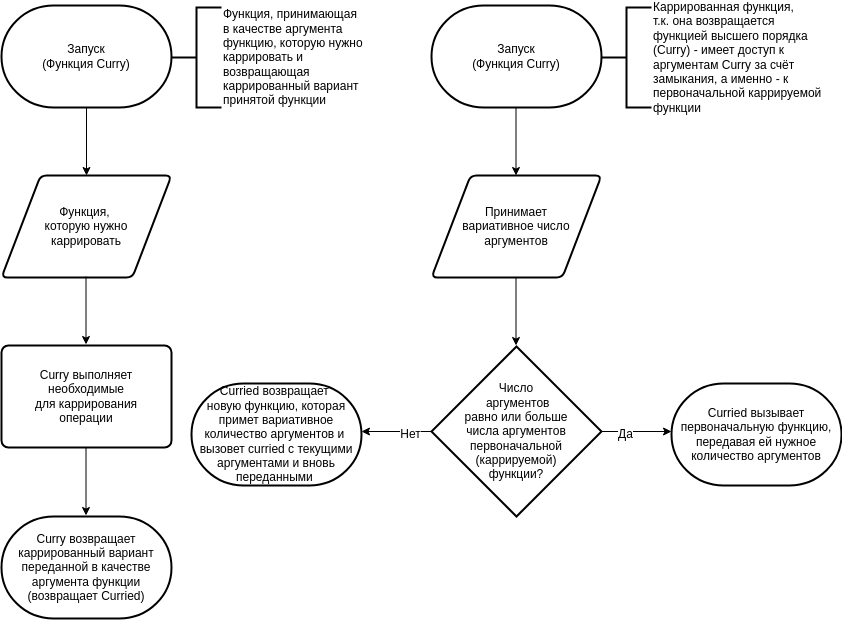

The diagram above was exported from draw.io. Its source (the exported page's mxGraphModel, read from the mxfile embedded in the PNG):
<mxGraphModel dx="788" dy="451" grid="1" gridSize="10" guides="1" tooltips="1" connect="1" arrows="1" fold="1" page="1" pageScale="1" pageWidth="850" pageHeight="1100" math="0" shadow="0">
  <root>
    <mxCell id="0" />
    <mxCell id="1" parent="0" />
    <mxCell id="3" value="Запуск&lt;br&gt;(Функция Curry)" style="strokeWidth=2;html=1;shape=mxgraph.flowchart.terminator;whiteSpace=wrap;" parent="1" vertex="1">
      <mxGeometry x="410" y="20" width="170" height="102" as="geometry" />
    </mxCell>
    <mxCell id="5" value="Функция,&amp;nbsp;&lt;br&gt;которую нужно&lt;br&gt;каррировать" style="shape=parallelogram;html=1;strokeWidth=2;perimeter=parallelogramPerimeter;whiteSpace=wrap;rounded=1;arcSize=12;size=0.23;" parent="1" vertex="1">
      <mxGeometry x="410" y="190" width="170" height="102" as="geometry" />
    </mxCell>
    <mxCell id="6" value="" style="endArrow=classic;html=1;exitX=0.5;exitY=1;exitDx=0;exitDy=0;exitPerimeter=0;entryX=0.5;entryY=0;entryDx=0;entryDy=0;" parent="1" source="3" target="5" edge="1">
      <mxGeometry width="50" height="50" relative="1" as="geometry">
        <mxPoint x="400" y="220" as="sourcePoint" />
        <mxPoint x="450" y="170" as="targetPoint" />
      </mxGeometry>
    </mxCell>
    <mxCell id="7" value="Curry возвращает&lt;br&gt;каррированный вариант&lt;br&gt;переданной в качестве&lt;br&gt;аргумента функции&lt;br&gt;(возвращает Curried)" style="strokeWidth=2;html=1;shape=mxgraph.flowchart.terminator;whiteSpace=wrap;" parent="1" vertex="1">
      <mxGeometry x="410" y="531" width="170" height="102" as="geometry" />
    </mxCell>
    <mxCell id="9" value="" style="endArrow=classic;html=1;exitX=0.5;exitY=1;exitDx=0;exitDy=0;exitPerimeter=0;entryX=0.5;entryY=0;entryDx=0;entryDy=0;" parent="1" edge="1">
      <mxGeometry width="50" height="50" relative="1" as="geometry">
        <mxPoint x="494.5" y="291" as="sourcePoint" />
        <mxPoint x="494.5" y="359" as="targetPoint" />
      </mxGeometry>
    </mxCell>
    <mxCell id="10" value="Curry выполняет необходимые&lt;br&gt;для каррирования&lt;br&gt;операции" style="rounded=1;whiteSpace=wrap;html=1;absoluteArcSize=1;arcSize=14;strokeWidth=2;" parent="1" vertex="1">
      <mxGeometry x="410" y="360" width="170" height="102" as="geometry" />
    </mxCell>
    <mxCell id="11" value="" style="endArrow=classic;html=1;exitX=0.5;exitY=1;exitDx=0;exitDy=0;exitPerimeter=0;entryX=0.5;entryY=0;entryDx=0;entryDy=0;" parent="1" edge="1">
      <mxGeometry width="50" height="50" relative="1" as="geometry">
        <mxPoint x="494.5" y="462" as="sourcePoint" />
        <mxPoint x="494.5" y="530" as="targetPoint" />
      </mxGeometry>
    </mxCell>
    <mxCell id="17" value="Функция, принимающая&lt;br&gt;в качестве аргумента&lt;br&gt;функцию, которую нужно&lt;br&gt;каррировать и&amp;nbsp;&lt;br&gt;возвращающая&amp;nbsp;&lt;br&gt;каррированный вариант&lt;br&gt;принятой функции" style="strokeWidth=2;html=1;shape=mxgraph.flowchart.annotation_2;align=left;labelPosition=right;pointerEvents=1;" vertex="1" parent="1">
      <mxGeometry x="580" y="22" width="50" height="100" as="geometry" />
    </mxCell>
    <mxCell id="18" value="Запуск&lt;br&gt;(Функция Curry)" style="strokeWidth=2;html=1;shape=mxgraph.flowchart.terminator;whiteSpace=wrap;" vertex="1" parent="1">
      <mxGeometry x="840" y="20" width="170" height="102" as="geometry" />
    </mxCell>
    <mxCell id="19" value="" style="endArrow=classic;html=1;exitX=0.5;exitY=1;exitDx=0;exitDy=0;exitPerimeter=0;entryX=0.5;entryY=0;entryDx=0;entryDy=0;" edge="1" parent="1">
      <mxGeometry width="50" height="50" relative="1" as="geometry">
        <mxPoint x="924.5" y="122" as="sourcePoint" />
        <mxPoint x="924.5" y="190" as="targetPoint" />
      </mxGeometry>
    </mxCell>
    <mxCell id="20" value="Принимает&lt;br&gt;вариативное число&lt;br&gt;аргументов" style="shape=parallelogram;html=1;strokeWidth=2;perimeter=parallelogramPerimeter;whiteSpace=wrap;rounded=1;arcSize=12;size=0.23;" vertex="1" parent="1">
      <mxGeometry x="840" y="190" width="170" height="102" as="geometry" />
    </mxCell>
    <mxCell id="21" value="Каррированная функция,&lt;br&gt;т.к. она возвращается&lt;br&gt;функцией высшего порядка&lt;br&gt;(Curry) - имеет доступ к&amp;nbsp;&lt;br&gt;аргументам Curry за счёт&lt;br&gt;замыкания, а именно - к&lt;br&gt;первоначальной каррируемой&lt;br&gt;функции" style="strokeWidth=2;html=1;shape=mxgraph.flowchart.annotation_2;align=left;labelPosition=right;pointerEvents=1;" vertex="1" parent="1">
      <mxGeometry x="1010" y="22" width="50" height="100" as="geometry" />
    </mxCell>
    <mxCell id="22" value="&lt;font style=&quot;font-size: 12px;&quot;&gt;Число&lt;br&gt;&amp;nbsp;аргументов&lt;br&gt;равно или больше&lt;br&gt;числа аргументов&lt;br&gt;первоначальной (каррируемой)&lt;br&gt;функции?&lt;/font&gt;" style="strokeWidth=2;html=1;shape=mxgraph.flowchart.decision;whiteSpace=wrap;" vertex="1" parent="1">
      <mxGeometry x="840" y="361" width="170" height="170" as="geometry" />
    </mxCell>
    <mxCell id="26" value="" style="endArrow=classic;html=1;exitX=0.5;exitY=1;exitDx=0;exitDy=0;exitPerimeter=0;entryX=0.5;entryY=0;entryDx=0;entryDy=0;" edge="1" parent="1">
      <mxGeometry width="50" height="50" relative="1" as="geometry">
        <mxPoint x="924.5" y="292" as="sourcePoint" />
        <mxPoint x="924.5" y="360" as="targetPoint" />
      </mxGeometry>
    </mxCell>
    <mxCell id="27" value="" style="endArrow=classic;html=1;exitX=1;exitY=0.5;exitDx=0;exitDy=0;exitPerimeter=0;" edge="1" parent="1" source="22">
      <mxGeometry width="50" height="50" relative="1" as="geometry">
        <mxPoint x="934.5" y="302" as="sourcePoint" />
        <mxPoint x="1080" y="446" as="targetPoint" />
      </mxGeometry>
    </mxCell>
    <mxCell id="31" value="Да" style="edgeLabel;html=1;align=center;verticalAlign=middle;resizable=0;points=[];fontSize=12;" vertex="1" connectable="0" parent="27">
      <mxGeometry x="-0.3426" y="-2" relative="1" as="geometry">
        <mxPoint as="offset" />
      </mxGeometry>
    </mxCell>
    <mxCell id="32" value="" style="endArrow=classic;html=1;exitX=0;exitY=0.5;exitDx=0;exitDy=0;exitPerimeter=0;" edge="1" parent="1" source="22">
      <mxGeometry width="50" height="50" relative="1" as="geometry">
        <mxPoint x="790" y="480" as="sourcePoint" />
        <mxPoint x="770" y="446" as="targetPoint" />
      </mxGeometry>
    </mxCell>
    <mxCell id="35" value="Нет" style="edgeLabel;html=1;align=center;verticalAlign=middle;resizable=0;points=[];fontSize=12;" vertex="1" connectable="0" parent="32">
      <mxGeometry x="-0.3852" y="2" relative="1" as="geometry">
        <mxPoint as="offset" />
      </mxGeometry>
    </mxCell>
    <mxCell id="36" value="Curried вызывает первоначальную функцию, передавая ей нужное количество аргументов" style="strokeWidth=2;html=1;shape=mxgraph.flowchart.terminator;whiteSpace=wrap;" vertex="1" parent="1">
      <mxGeometry x="1080" y="398" width="170" height="102" as="geometry" />
    </mxCell>
    <mxCell id="38" value="Curried возвращает&amp;nbsp;&lt;br&gt;новую функцию, которая примет вариативное количество аргументов и&amp;nbsp; вызовет&amp;nbsp;curried с текущими аргументами и вновь переданными&amp;nbsp;" style="strokeWidth=2;html=1;shape=mxgraph.flowchart.terminator;whiteSpace=wrap;" vertex="1" parent="1">
      <mxGeometry x="600" y="398" width="170" height="102" as="geometry" />
    </mxCell>
  </root>
</mxGraphModel>